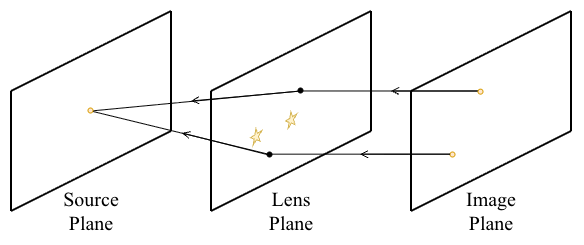

The diagram above was exported from draw.io. Its source (the exported page's mxGraphModel, read from the mxfile embedded in the PNG):
<mxGraphModel dx="784" dy="431" grid="1" gridSize="10" guides="1" tooltips="1" connect="1" arrows="1" fold="1" page="1" pageScale="1" pageWidth="850" pageHeight="1100" math="0" shadow="0">
  <root>
    <mxCell id="eWzuys1oNyqiPA-1mjdq-0" />
    <mxCell id="eWzuys1oNyqiPA-1mjdq-1" parent="eWzuys1oNyqiPA-1mjdq-0" />
    <mxCell id="eWzuys1oNyqiPA-1mjdq-2" edge="1" parent="eWzuys1oNyqiPA-1mjdq-1" style="endArrow=none;html=1;rounded=0;strokeWidth=2;" value="">
      <mxGeometry height="50" relative="1" width="50" as="geometry">
        <mxPoint x="200" y="360" as="sourcePoint" />
        <mxPoint x="200" y="240" as="targetPoint" />
      </mxGeometry>
    </mxCell>
    <mxCell id="eWzuys1oNyqiPA-1mjdq-3" edge="1" parent="eWzuys1oNyqiPA-1mjdq-1" style="endArrow=none;html=1;rounded=0;strokeWidth=2;" value="">
      <mxGeometry height="50" relative="1" width="50" as="geometry">
        <mxPoint x="200" y="240" as="sourcePoint" />
        <mxPoint x="360" y="160" as="targetPoint" />
      </mxGeometry>
    </mxCell>
    <mxCell id="eWzuys1oNyqiPA-1mjdq-4" edge="1" parent="eWzuys1oNyqiPA-1mjdq-1" style="endArrow=none;html=1;rounded=0;strokeWidth=2;" value="">
      <mxGeometry height="50" relative="1" width="50" as="geometry">
        <mxPoint x="200" y="360" as="sourcePoint" />
        <mxPoint x="360" y="280" as="targetPoint" />
      </mxGeometry>
    </mxCell>
    <mxCell id="eWzuys1oNyqiPA-1mjdq-5" edge="1" parent="eWzuys1oNyqiPA-1mjdq-1" style="endArrow=none;html=1;rounded=0;strokeWidth=2;" value="">
      <mxGeometry height="50" relative="1" width="50" as="geometry">
        <mxPoint x="360" y="280" as="sourcePoint" />
        <mxPoint x="360" y="160" as="targetPoint" />
      </mxGeometry>
    </mxCell>
    <mxCell id="eWzuys1oNyqiPA-1mjdq-6" parent="eWzuys1oNyqiPA-1mjdq-1" style="text;html=1;whiteSpace=wrap;strokeColor=none;fillColor=none;align=center;verticalAlign=middle;rounded=0;fontFamily=Times New Roman;fontSize=20;" value="Source Plane" vertex="1">
      <mxGeometry height="30" width="60" x="250" y="344" as="geometry" />
    </mxCell>
    <mxCell id="eWzuys1oNyqiPA-1mjdq-7" parent="eWzuys1oNyqiPA-1mjdq-1" style="text;html=1;whiteSpace=wrap;strokeColor=none;fillColor=none;align=center;verticalAlign=middle;rounded=0;fontFamily=Times New Roman;fontSize=20;" value="Lens Plane" vertex="1">
      <mxGeometry height="30" width="60" x="450" y="344" as="geometry" />
    </mxCell>
    <mxCell id="eWzuys1oNyqiPA-1mjdq-8" parent="eWzuys1oNyqiPA-1mjdq-1" style="text;html=1;whiteSpace=wrap;strokeColor=none;fillColor=none;align=center;verticalAlign=middle;rounded=0;fontFamily=Times New Roman;fontSize=20;" value="Image Plane" vertex="1">
      <mxGeometry height="30" width="60" x="650" y="344" as="geometry" />
    </mxCell>
    <mxCell id="eWzuys1oNyqiPA-1mjdq-9" edge="1" parent="eWzuys1oNyqiPA-1mjdq-1" style="endArrow=none;html=1;rounded=0;strokeWidth=2;" value="">
      <mxGeometry height="50" relative="1" width="50" as="geometry">
        <mxPoint x="400" y="360" as="sourcePoint" />
        <mxPoint x="400" y="240" as="targetPoint" />
      </mxGeometry>
    </mxCell>
    <mxCell id="eWzuys1oNyqiPA-1mjdq-10" edge="1" parent="eWzuys1oNyqiPA-1mjdq-1" style="endArrow=none;html=1;rounded=0;strokeWidth=2;" value="">
      <mxGeometry height="50" relative="1" width="50" as="geometry">
        <mxPoint x="400" y="240" as="sourcePoint" />
        <mxPoint x="560" y="160" as="targetPoint" />
      </mxGeometry>
    </mxCell>
    <mxCell id="eWzuys1oNyqiPA-1mjdq-11" edge="1" parent="eWzuys1oNyqiPA-1mjdq-1" style="endArrow=none;html=1;rounded=0;strokeWidth=2;" value="">
      <mxGeometry height="50" relative="1" width="50" as="geometry">
        <mxPoint x="400" y="360" as="sourcePoint" />
        <mxPoint x="560" y="280" as="targetPoint" />
      </mxGeometry>
    </mxCell>
    <mxCell id="eWzuys1oNyqiPA-1mjdq-12" edge="1" parent="eWzuys1oNyqiPA-1mjdq-1" style="endArrow=none;html=1;rounded=0;strokeWidth=2;" value="">
      <mxGeometry height="50" relative="1" width="50" as="geometry">
        <mxPoint x="560" y="280" as="sourcePoint" />
        <mxPoint x="560" y="160" as="targetPoint" />
      </mxGeometry>
    </mxCell>
    <mxCell id="eWzuys1oNyqiPA-1mjdq-13" edge="1" parent="eWzuys1oNyqiPA-1mjdq-1" style="endArrow=none;html=1;rounded=0;strokeWidth=2;" value="">
      <mxGeometry height="50" relative="1" width="50" as="geometry">
        <mxPoint x="600" y="360" as="sourcePoint" />
        <mxPoint x="600" y="240" as="targetPoint" />
      </mxGeometry>
    </mxCell>
    <mxCell id="eWzuys1oNyqiPA-1mjdq-14" edge="1" parent="eWzuys1oNyqiPA-1mjdq-1" style="endArrow=none;html=1;rounded=0;strokeWidth=2;" value="">
      <mxGeometry height="50" relative="1" width="50" as="geometry">
        <mxPoint x="600" y="240" as="sourcePoint" />
        <mxPoint x="760" y="160" as="targetPoint" />
      </mxGeometry>
    </mxCell>
    <mxCell id="eWzuys1oNyqiPA-1mjdq-15" edge="1" parent="eWzuys1oNyqiPA-1mjdq-1" style="endArrow=none;html=1;rounded=0;strokeWidth=2;" value="">
      <mxGeometry height="50" relative="1" width="50" as="geometry">
        <mxPoint x="600" y="360" as="sourcePoint" />
        <mxPoint x="760" y="280" as="targetPoint" />
      </mxGeometry>
    </mxCell>
    <mxCell id="eWzuys1oNyqiPA-1mjdq-16" edge="1" parent="eWzuys1oNyqiPA-1mjdq-1" style="endArrow=none;html=1;rounded=0;strokeWidth=2;" value="">
      <mxGeometry height="50" relative="1" width="50" as="geometry">
        <mxPoint x="760" y="280" as="sourcePoint" />
        <mxPoint x="760" y="160" as="targetPoint" />
      </mxGeometry>
    </mxCell>
    <mxCell id="eWzuys1oNyqiPA-1mjdq-18" parent="eWzuys1oNyqiPA-1mjdq-1" style="verticalLabelPosition=bottom;verticalAlign=top;html=1;shape=mxgraph.basic.star;rotation=20;direction=west;aspect=fixed;fillColor=#fff2cc;strokeColor=#d6b656;" value="" vertex="1">
      <mxGeometry height="16.66" width="10" x="475" y="261.34000000000003" as="geometry" />
    </mxCell>
    <mxCell id="eWzuys1oNyqiPA-1mjdq-19" parent="eWzuys1oNyqiPA-1mjdq-1" style="ellipse;whiteSpace=wrap;html=1;aspect=fixed;fillColor=#000000;movable=1;resizable=1;rotatable=1;deletable=1;editable=1;locked=0;connectable=1;" value="" vertex="1">
      <mxGeometry height="5" width="5" x="487" y="237" as="geometry" />
    </mxCell>
    <mxCell id="eWzuys1oNyqiPA-1mjdq-22" edge="1" parent="eWzuys1oNyqiPA-1mjdq-1" style="endArrow=none;html=1;rounded=0;startArrow=none;startFill=0;endFill=0;entryX=0.524;entryY=0.592;entryDx=0;entryDy=0;entryPerimeter=0;strokeWidth=1;" target="eWzuys1oNyqiPA-1mjdq-19" value="">
      <mxGeometry height="50" relative="1" width="50" as="geometry">
        <mxPoint x="280" y="260" as="sourcePoint" />
        <mxPoint x="480" y="250" as="targetPoint" />
      </mxGeometry>
    </mxCell>
    <mxCell id="eWzuys1oNyqiPA-1mjdq-23" edge="1" parent="eWzuys1oNyqiPA-1mjdq-1" source="eWzuys1oNyqiPA-1mjdq-19" style="endArrow=none;html=1;rounded=0;exitX=0.478;exitY=0.592;exitDx=0;exitDy=0;exitPerimeter=0;strokeWidth=1;" value="">
      <mxGeometry height="50" relative="1" width="50" as="geometry">
        <mxPoint x="500" y="240" as="sourcePoint" />
        <mxPoint x="669" y="240" as="targetPoint" />
      </mxGeometry>
    </mxCell>
    <mxCell id="Y-Xi6D5TkbmCKqSX4QZs-0" parent="eWzuys1oNyqiPA-1mjdq-1" style="ellipse;whiteSpace=wrap;html=1;aspect=fixed;fillColor=#ffe6cc;movable=1;resizable=1;rotatable=1;deletable=1;editable=1;locked=0;connectable=1;strokeColor=#d79b00;" value="" vertex="1">
      <mxGeometry height="5" width="5" x="639" y="301" as="geometry" />
    </mxCell>
    <mxCell id="Y-Xi6D5TkbmCKqSX4QZs-1" edge="1" parent="eWzuys1oNyqiPA-1mjdq-1" style="endArrow=open;html=1;rounded=0;endFill=0;strokeWidth=1;" value="">
      <mxGeometry height="50" relative="1" width="50" as="geometry">
        <mxPoint x="670" y="240" as="sourcePoint" />
        <mxPoint x="580" y="240" as="targetPoint" />
      </mxGeometry>
    </mxCell>
    <mxCell id="eWzuys1oNyqiPA-1mjdq-27" parent="eWzuys1oNyqiPA-1mjdq-1" style="ellipse;whiteSpace=wrap;html=1;aspect=fixed;fillColor=#ffe6cc;movable=1;resizable=1;rotatable=1;deletable=1;editable=1;locked=0;connectable=1;strokeColor=#d79b00;" value="" vertex="1">
      <mxGeometry height="5" width="5" x="667" y="238.17000000000002" as="geometry" />
    </mxCell>
    <mxCell id="Y-Xi6D5TkbmCKqSX4QZs-2" edge="1" parent="eWzuys1oNyqiPA-1mjdq-1" style="endArrow=open;html=1;rounded=0;endFill=0;strokeWidth=1;" value="">
      <mxGeometry height="50" relative="1" width="50" as="geometry">
        <mxPoint x="639" y="303.19" as="sourcePoint" />
        <mxPoint x="549" y="303.19" as="targetPoint" />
      </mxGeometry>
    </mxCell>
    <mxCell id="Y-Xi6D5TkbmCKqSX4QZs-3" edge="1" parent="eWzuys1oNyqiPA-1mjdq-1" style="endArrow=open;html=1;rounded=0;endFill=0;strokeWidth=1;" value="">
      <mxGeometry height="50" relative="1" width="50" as="geometry">
        <mxPoint x="490" y="240" as="sourcePoint" />
        <mxPoint x="380" y="250" as="targetPoint" />
      </mxGeometry>
    </mxCell>
    <mxCell id="Y-Xi6D5TkbmCKqSX4QZs-4" edge="1" parent="eWzuys1oNyqiPA-1mjdq-1" style="endArrow=none;html=1;rounded=0;exitX=0.478;exitY=0.592;exitDx=0;exitDy=0;exitPerimeter=0;strokeWidth=1;" value="">
      <mxGeometry height="50" relative="1" width="50" as="geometry">
        <mxPoint x="459" y="303.18" as="sourcePoint" />
        <mxPoint x="639" y="303.18" as="targetPoint" />
      </mxGeometry>
    </mxCell>
    <mxCell id="Y-Xi6D5TkbmCKqSX4QZs-5" parent="eWzuys1oNyqiPA-1mjdq-1" style="ellipse;whiteSpace=wrap;html=1;aspect=fixed;fillColor=#000000;movable=1;resizable=1;rotatable=1;deletable=1;editable=1;locked=0;connectable=1;" value="" vertex="1">
      <mxGeometry height="5" width="5" x="456" y="301" as="geometry" />
    </mxCell>
    <mxCell id="Y-Xi6D5TkbmCKqSX4QZs-6" edge="1" parent="eWzuys1oNyqiPA-1mjdq-1" style="endArrow=none;html=1;rounded=0;startArrow=none;startFill=0;endFill=0;entryX=0.6;entryY=0.523;entryDx=0;entryDy=0;strokeWidth=1;entryPerimeter=0;" target="Y-Xi6D5TkbmCKqSX4QZs-5" value="">
      <mxGeometry height="50" relative="1" width="50" as="geometry">
        <mxPoint x="280" y="260" as="sourcePoint" />
        <mxPoint x="550" y="250" as="targetPoint" />
      </mxGeometry>
    </mxCell>
    <mxCell id="eWzuys1oNyqiPA-1mjdq-26" parent="eWzuys1oNyqiPA-1mjdq-1" style="ellipse;whiteSpace=wrap;html=1;aspect=fixed;fillColor=#ffe6cc;movable=1;resizable=1;rotatable=1;deletable=1;editable=1;locked=0;connectable=1;strokeColor=#d79b00;" value="" vertex="1">
      <mxGeometry height="5" width="5" x="277" y="257" as="geometry" />
    </mxCell>
    <mxCell id="Y-Xi6D5TkbmCKqSX4QZs-7" edge="1" parent="eWzuys1oNyqiPA-1mjdq-1" style="endArrow=open;html=1;rounded=0;endFill=0;strokeWidth=1;exitX=0;exitY=0.5;exitDx=0;exitDy=0;" value="">
      <mxGeometry height="50" relative="1" width="50" as="geometry">
        <mxPoint x="455.9999999999977" y="303.49999999999994" as="sourcePoint" />
        <mxPoint x="371" y="282" as="targetPoint" />
      </mxGeometry>
    </mxCell>
    <mxCell id="Y-Xi6D5TkbmCKqSX4QZs-8" parent="eWzuys1oNyqiPA-1mjdq-1" style="verticalLabelPosition=bottom;verticalAlign=top;html=1;shape=mxgraph.basic.star;rotation=20;direction=west;aspect=fixed;fillColor=#fff2cc;strokeColor=#d6b656;" value="" vertex="1">
      <mxGeometry height="16.66" width="10" x="439.9974908978324" y="277.99774024777497" as="geometry" />
    </mxCell>
  </root>
</mxGraphModel>